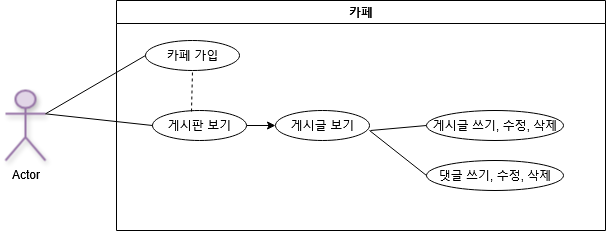

The diagram above was exported from draw.io. Its source (the exported page's mxGraphModel, read from the mxfile embedded in the PNG):
<mxGraphModel dx="786" dy="731" grid="1" gridSize="10" guides="1" tooltips="1" connect="1" arrows="1" fold="1" page="1" pageScale="1" pageWidth="827" pageHeight="1169" math="0" shadow="0">
  <root>
    <mxCell id="0" />
    <mxCell id="1" parent="0" />
    <mxCell id="w3kaXBpL_aq_MznVmR_q-1" value="Actor" style="shape=umlActor;verticalLabelPosition=bottom;verticalAlign=top;html=1;outlineConnect=0;fillColor=#e1d5e7;strokeColor=#9673a6;shadow=1;strokeWidth=2;" parent="1" vertex="1">
      <mxGeometry x="110" y="160" width="40" height="70" as="geometry" />
    </mxCell>
    <mxCell id="cvt9f21jm48fMIwmh1Ar-2" value="&lt;div&gt;카페&lt;/div&gt;" style="swimlane;whiteSpace=wrap;html=1;" vertex="1" parent="1">
      <mxGeometry x="221" y="70" width="489" height="230" as="geometry" />
    </mxCell>
    <mxCell id="cvt9f21jm48fMIwmh1Ar-3" value="&lt;div&gt;카페 가입&lt;/div&gt;" style="ellipse;whiteSpace=wrap;html=1;" vertex="1" parent="cvt9f21jm48fMIwmh1Ar-2">
      <mxGeometry x="29" y="40" width="94" height="30" as="geometry" />
    </mxCell>
    <mxCell id="cvt9f21jm48fMIwmh1Ar-38" value="" style="edgeStyle=orthogonalEdgeStyle;rounded=0;orthogonalLoop=1;jettySize=auto;html=1;" edge="1" parent="cvt9f21jm48fMIwmh1Ar-2" source="cvt9f21jm48fMIwmh1Ar-6" target="cvt9f21jm48fMIwmh1Ar-8">
      <mxGeometry relative="1" as="geometry" />
    </mxCell>
    <mxCell id="cvt9f21jm48fMIwmh1Ar-6" value="&lt;div&gt;게시판 보기&lt;/div&gt;" style="ellipse;whiteSpace=wrap;html=1;" vertex="1" parent="cvt9f21jm48fMIwmh1Ar-2">
      <mxGeometry x="36" y="110" width="94" height="30" as="geometry" />
    </mxCell>
    <mxCell id="cvt9f21jm48fMIwmh1Ar-8" value="&lt;div&gt;게시글 보기&lt;/div&gt;" style="ellipse;whiteSpace=wrap;html=1;" vertex="1" parent="cvt9f21jm48fMIwmh1Ar-2">
      <mxGeometry x="159" y="110" width="94" height="30" as="geometry" />
    </mxCell>
    <mxCell id="cvt9f21jm48fMIwmh1Ar-11" value="댓글 쓰기, 수정, 삭제" style="ellipse;whiteSpace=wrap;html=1;" vertex="1" parent="cvt9f21jm48fMIwmh1Ar-2">
      <mxGeometry x="310" y="160" width="137" height="30" as="geometry" />
    </mxCell>
    <mxCell id="cvt9f21jm48fMIwmh1Ar-14" value="" style="endArrow=none;html=1;rounded=0;entryX=0;entryY=0.5;entryDx=0;entryDy=0;" edge="1" parent="cvt9f21jm48fMIwmh1Ar-2" target="cvt9f21jm48fMIwmh1Ar-16">
      <mxGeometry width="50" height="50" relative="1" as="geometry">
        <mxPoint x="254" y="130" as="sourcePoint" />
        <mxPoint x="304" y="130" as="targetPoint" />
      </mxGeometry>
    </mxCell>
    <mxCell id="cvt9f21jm48fMIwmh1Ar-15" value="" style="endArrow=none;html=1;rounded=0;entryX=0;entryY=0.5;entryDx=0;entryDy=0;" edge="1" parent="cvt9f21jm48fMIwmh1Ar-2" target="cvt9f21jm48fMIwmh1Ar-11">
      <mxGeometry width="50" height="50" relative="1" as="geometry">
        <mxPoint x="253" y="130" as="sourcePoint" />
        <mxPoint x="304" y="174.5" as="targetPoint" />
      </mxGeometry>
    </mxCell>
    <mxCell id="cvt9f21jm48fMIwmh1Ar-16" value="게시글 쓰기, 수정, 삭제" style="ellipse;whiteSpace=wrap;html=1;" vertex="1" parent="cvt9f21jm48fMIwmh1Ar-2">
      <mxGeometry x="310" y="110" width="137" height="30" as="geometry" />
    </mxCell>
    <mxCell id="cvt9f21jm48fMIwmh1Ar-35" value="" style="endArrow=none;dashed=1;html=1;rounded=0;exitX=0.415;exitY=0.033;exitDx=0;exitDy=0;entryX=0.5;entryY=1;entryDx=0;entryDy=0;exitPerimeter=0;" edge="1" parent="cvt9f21jm48fMIwmh1Ar-2" source="cvt9f21jm48fMIwmh1Ar-6" target="cvt9f21jm48fMIwmh1Ar-3">
      <mxGeometry width="50" height="50" relative="1" as="geometry">
        <mxPoint x="36" y="120" as="sourcePoint" />
        <mxPoint x="86" y="70" as="targetPoint" />
      </mxGeometry>
    </mxCell>
    <mxCell id="cvt9f21jm48fMIwmh1Ar-4" value="" style="endArrow=none;html=1;rounded=0;entryX=0;entryY=0.5;entryDx=0;entryDy=0;" edge="1" parent="1" source="w3kaXBpL_aq_MznVmR_q-1" target="cvt9f21jm48fMIwmh1Ar-3">
      <mxGeometry width="50" height="50" relative="1" as="geometry">
        <mxPoint x="158" y="170" as="sourcePoint" />
        <mxPoint x="239.99817813364237" y="150.00345983784723" as="targetPoint" />
      </mxGeometry>
    </mxCell>
    <mxCell id="cvt9f21jm48fMIwmh1Ar-7" value="" style="endArrow=none;html=1;rounded=0;entryX=0;entryY=0.5;entryDx=0;entryDy=0;exitX=1;exitY=0.3333333333333333;exitDx=0;exitDy=0;exitPerimeter=0;" edge="1" parent="1" source="w3kaXBpL_aq_MznVmR_q-1" target="cvt9f21jm48fMIwmh1Ar-6">
      <mxGeometry width="50" height="50" relative="1" as="geometry">
        <mxPoint x="167" y="195" as="sourcePoint" />
        <mxPoint x="247" y="200" as="targetPoint" />
      </mxGeometry>
    </mxCell>
  </root>
</mxGraphModel>